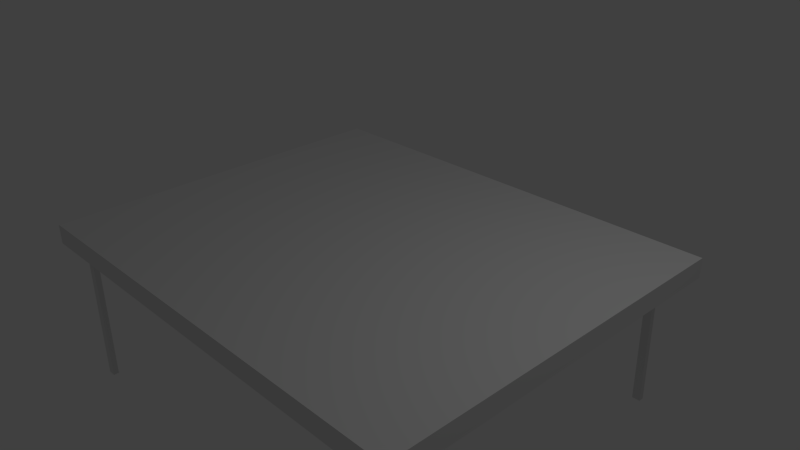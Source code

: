 # Source: wood2.blend  (saved by Blender 2.73.0; exported with 4.5.12 LTS)
import bpy
from mathutils import Matrix  # noqa: F401  (used for matrix-valued properties, if any)

bpy.ops.wm.read_factory_settings(use_empty=True)
scene = bpy.context.scene
scene.name = 'Scene'

# ---- collections
col_collection_1 = bpy.data.collections.new('Collection 1'); scene.collection.children.link(col_collection_1)

# ---- materials (node trees are filled in below, after node groups)
mat_material = bpy.data.materials.new('Material')
mat_material.alpha_threshold = 0.0
mat_material.use_transparent_shadow = False
mat_material.roughness = 0.5
mat_material.line_color = (0.0, 0.0, 0.0, 1.0)

# ---- material node trees

# ---- world
world_world = bpy.data.worlds.new('World'); scene.world = world_world
world_world.color = (0.05088, 0.05088, 0.05088)
world_world.use_sun_shadow = False
world_world.sun_shadow_jitter_overblur = 0.0
world_world.cycles.sampling_method = 'MANUAL'
world_world.cycles.sample_map_resolution = 256

# ---- cameras
cam_camera = bpy.data.cameras.new('Camera')
cam_camera.clip_end = 100.0
cam_camera.lens = 35.0
cam_camera.sensor_width = 32.0
cam_camera.sensor_height = 18.0
cam_camera.ortho_scale = 7.314
cam_camera.dof.focus_distance = 0.0
cam_camera.dof.aperture_fstop = 128.0

# ---- lights
light_lamp = bpy.data.lights.new('Lamp', 'POINT')
light_lamp.transmission_factor = 0.0
light_lamp.cutoff_distance = 30.0
light_lamp.energy = 100.0
light_lamp.shadow_buffer_clip_start = 1.001
light_lamp.shadow_soft_size = 0.1
light_lamp.shadow_maximum_resolution = 0.006
light_lamp.use_absolute_resolution = True
light_lamp.cycles.use_multiple_importance_sampling = False

# ---- meshes
me_cube_004 = bpy.data.meshes.new('Cube.004')
me_cube_004.from_pydata([(-1.0, -1.0, -1.0), (-1.0, 1.0, -1.0), (1.0, 1.0, -1.0), (1.0, -1.0, -1.0), (-1.0, -1.0, 1.0), (-1.0, 1.0, 1.0), (1.0, 1.0, 1.0), (1.0, -1.0, 1.0)], [], [(4, 5, 1, 0), (5, 6, 2, 1), (6, 7, 3, 2), (7, 4, 0, 3), (0, 1, 2, 3), (7, 6, 5, 4)])
me_cube_004.use_remesh_preserve_volume = False
me_cube_004.use_remesh_preserve_attributes = False
me_cube_004.use_mirror_vertex_groups = False
me_cube_004.update()
me_cube_003 = bpy.data.meshes.new('Cube.003')
me_cube_003.from_pydata([(-1.0, -1.0, -1.0), (-1.0, 1.0, -1.0), (1.0, 1.0, -1.0), (1.0, -1.0, -1.0), (-1.0, -1.0, 1.0), (-1.0, 1.0, 1.0), (1.0, 1.0, 1.0), (1.0, -1.0, 1.0)], [], [(4, 5, 1, 0), (5, 6, 2, 1), (6, 7, 3, 2), (7, 4, 0, 3), (0, 1, 2, 3), (7, 6, 5, 4)])
me_cube_003.use_remesh_preserve_volume = False
me_cube_003.use_remesh_preserve_attributes = False
me_cube_003.use_mirror_vertex_groups = False
me_cube_003.update()
me_cube_002 = bpy.data.meshes.new('Cube.002')
me_cube_002.from_pydata([(-1.0, -1.0, -1.0), (-1.0, 1.0, -1.0), (1.0, 1.0, -1.0), (1.0, -1.0, -1.0), (-1.0, -1.0, 1.0), (-1.0, 1.0, 1.0), (1.0, 1.0, 1.0), (1.0, -1.0, 1.0)], [], [(4, 5, 1, 0), (5, 6, 2, 1), (6, 7, 3, 2), (7, 4, 0, 3), (0, 1, 2, 3), (7, 6, 5, 4)])
me_cube_002.use_remesh_preserve_volume = False
me_cube_002.use_remesh_preserve_attributes = False
me_cube_002.use_mirror_vertex_groups = False
me_cube_002.update()
me_cube_001 = bpy.data.meshes.new('Cube.001')
me_cube_001.from_pydata([(-1.0, -1.0, -1.0), (-1.0, 1.0, -1.0), (1.0, 1.0, -1.0), (1.0, -1.0, -1.0), (-1.0, -1.0, 1.0), (-1.0, 1.0, 1.0), (1.0, 1.0, 1.0), (1.0, -1.0, 1.0)], [], [(4, 5, 1, 0), (5, 6, 2, 1), (6, 7, 3, 2), (7, 4, 0, 3), (0, 1, 2, 3), (7, 6, 5, 4)])
me_cube_001.use_remesh_preserve_volume = False
me_cube_001.use_remesh_preserve_attributes = False
me_cube_001.use_mirror_vertex_groups = False
me_cube_001.update()
me_cube = bpy.data.meshes.new('Cube')
me_cube.from_pydata([(1.0, 1.0, -1.0), (1.0, -1.0, -1.0), (-1.0, -1.0, -1.0), (-1.0, 1.0, -1.0), (1.0, 1.0, 1.0), (1.0, -1.0, 1.0), (-1.0, -1.0, 1.0), (-1.0, 1.0, 1.0)], [], [(0, 1, 2, 3), (4, 7, 6, 5), (0, 4, 5, 1), (1, 5, 6, 2), (2, 6, 7, 3), (4, 0, 3, 7)])
_uv = me_cube.uv_layers.new(name='UVMap')
_uv.uv.foreach_set('vector', [0.004854, 0.6715, 0.3285, 0.6715, 0.3285, 0.9951, 0.004854, 0.9951, 0.9951, 0.004854, 0.9951, 0.3285, 0.6715, 0.3285, 0.6715, 0.004854, 0.3285, 0.3285, 0.004854, 0.3285, 0.004854, 0.004854, 0.3285, 0.004854, 0.004854, 0.6618, 0.004854, 0.3382, 0.3285, 0.3382, 0.3285, 0.6618, 0.9951, 0.6618, 0.6715, 0.6618, 0.6715, 0.3382, 0.9951, 0.3382, 0.3382, 0.004854, 0.6618, 0.004854, 0.6618, 0.3285, 0.3382, 0.3285])
me_cube.materials.append(mat_material)
me_cube.use_remesh_preserve_volume = False
me_cube.use_remesh_preserve_attributes = False
me_cube.use_mirror_vertex_groups = False
me_cube.update()

# ---- objects
ob_cube_004 = bpy.data.objects.new('Cube.004', me_cube_004)
ob_cube_003 = bpy.data.objects.new('Cube.003', me_cube_003)
ob_cube_002 = bpy.data.objects.new('Cube.002', me_cube_002)
ob_cube_001 = bpy.data.objects.new('Cube.001', me_cube_001)
ob_cube = bpy.data.objects.new('Cube', me_cube)
ob_lamp = bpy.data.objects.new('Lamp', light_lamp)
ob_camera = bpy.data.objects.new('Camera', cam_camera)

# ---- transforms, parenting, visibility, modifiers, constraints
ob_cube_004.location = (2.618, -2.154, -1.144)
ob_cube_004.scale = (0.05778, 0.03803, 1.0)
ob_cube_004.lineart.crease_threshold = 0.0
ob_cube_003.location = (2.618, 2.43, -1.144)
ob_cube_003.scale = (0.05778, 0.03803, 1.0)
ob_cube_003.lineart.crease_threshold = 0.0
ob_cube_002.location = (-2.947, 2.43, -1.144)
ob_cube_002.scale = (0.05778, 0.03803, 1.0)
ob_cube_002.lineart.crease_threshold = 0.0
ob_cube_001.location = (-2.947, -2.455, -1.144)
ob_cube_001.scale = (0.05778, 0.03803, 1.0)
ob_cube_001.lineart.crease_threshold = 0.0
ob_cube.location = (-0.143, 0.0, 0.0)
ob_cube.rotation_euler = (-0.0, 1.571, 0.0)
ob_cube.scale = (0.1403, 2.652, 3.255)
ob_cube.lock_rotations_4d = False
ob_cube.empty_display_type = 'ARROWS'
ob_cube.lineart.crease_threshold = 0.0
ob_lamp.location = (4.076, 1.005, 5.904)
ob_lamp.rotation_euler = (0.6503, 0.05522, 1.866)
ob_lamp.lock_rotations_4d = False
ob_lamp.empty_display_type = 'ARROWS'
ob_lamp.color = (0.0, 0.0, 0.0, 0.0)
ob_lamp.lineart.crease_threshold = 0.0
ob_camera.location = (7.481, -6.508, 5.344)
ob_camera.rotation_euler = (1.109, 0.01082, 0.8149)
ob_camera.lock_rotations_4d = False
ob_camera.empty_display_type = 'ARROWS'
ob_camera.color = (0.0, 0.0, 0.0, 0.0)
ob_camera.display_type = 'WIRE'
ob_camera.lineart.crease_threshold = 0.0

# ---- collection membership
col_collection_1.objects.link(ob_cube_004)
col_collection_1.objects.link(ob_cube_003)
col_collection_1.objects.link(ob_cube_002)
col_collection_1.objects.link(ob_cube_001)
col_collection_1.objects.link(ob_cube)
col_collection_1.objects.link(ob_lamp)
col_collection_1.objects.link(ob_camera)

# ---- scene / render settings (as saved in the file)
scene.camera = ob_camera
scene.frame_start = 1; scene.frame_end = 250; scene.frame_set(1)
scene.render.engine = 'BLENDER_EEVEE_NEXT'
scene.render.resolution_percentage = 50
scene.render.dither_intensity = 0.0
scene.cycles.use_denoising = False
scene.cycles.samples = 10
scene.cycles.sampling_pattern = 'TABULATED_SOBOL'
scene.cycles.light_sampling_threshold = 0.0
scene.cycles.use_adaptive_sampling = False
scene.cycles.use_light_tree = False
scene.cycles.blur_glossy = 0.0
scene.cycles.pixel_filter_type = 'GAUSSIAN'
scene.cycles.sample_clamp_indirect = 0.0
scene.view_settings.view_transform = 'Standard'
bpy.context.view_layer.update()

